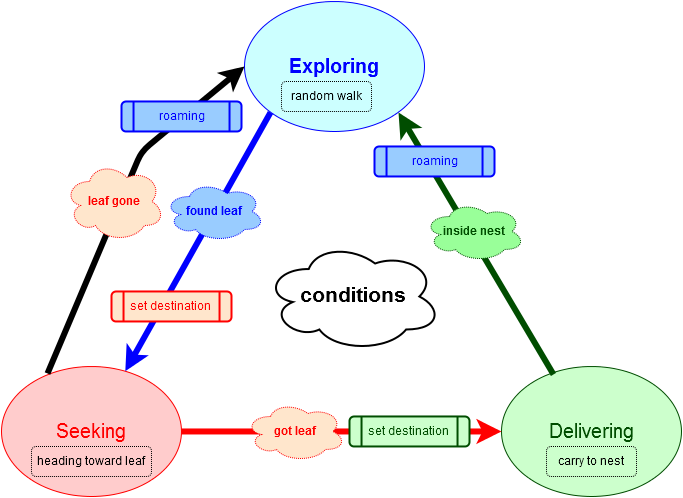

The diagram above was exported from draw.io. Its source (the exported page's mxGraphModel, read from the mxfile embedded in the PNG):
<mxGraphModel dx="1110" dy="555" grid="1" gridSize="10" guides="1" tooltips="1" connect="1" arrows="1" fold="1" page="1" pageScale="1" pageWidth="826" pageHeight="1169" background="#ffffff" math="0" shadow="0">
  <root>
    <mxCell id="0" />
    <mxCell id="1" parent="0" />
    <mxCell id="3" value="&lt;font style=&quot;font-size: 20px&quot;&gt;&lt;font color=&quot;#FF0000&quot;&gt;Seeking&lt;br&gt;&lt;/font&gt;&lt;/font&gt;" style="ellipse;whiteSpace=wrap;html=1;strokeColor=#FF0000;fillColor=#FFCCCC;" vertex="1" parent="1">
      <mxGeometry x="80" y="445" width="180" height="130" as="geometry" />
    </mxCell>
    <mxCell id="4" value="&lt;font style=&quot;font-size: 20px&quot;&gt;&lt;font color=&quot;#0000FF&quot;&gt;&lt;b&gt;Exploring&lt;br&gt;&lt;/b&gt;&lt;/font&gt;&lt;/font&gt;" style="ellipse;whiteSpace=wrap;html=1;strokeColor=#0000FF;fillColor=#CCFFFF;" vertex="1" parent="1">
      <mxGeometry x="323" y="80" width="180" height="130" as="geometry" />
    </mxCell>
    <mxCell id="5" value="&lt;font style=&quot;font-size: 20px&quot;&gt;&lt;font color=&quot;#004D00&quot;&gt;Delivering&lt;br&gt;&lt;/font&gt;&lt;/font&gt;" style="ellipse;whiteSpace=wrap;html=1;strokeColor=#004D00;fillColor=#CCFFCC;" vertex="1" parent="1">
      <mxGeometry x="580" y="445" width="180" height="130" as="geometry" />
    </mxCell>
    <mxCell id="6" value="random walk&lt;br&gt;" style="text;html=1;strokeColor=#000000;fillColor=none;align=center;verticalAlign=middle;whiteSpace=wrap;dashed=1;dashPattern=1 1;rounded=1;" vertex="1" parent="1">
      <mxGeometry x="360" y="160" width="90" height="30" as="geometry" />
    </mxCell>
    <mxCell id="7" value="heading toward leaf&lt;br&gt;" style="text;html=1;strokeColor=#000000;fillColor=none;align=center;verticalAlign=middle;whiteSpace=wrap;dashed=1;dashPattern=1 1;rounded=1;" vertex="1" parent="1">
      <mxGeometry x="110" y="525" width="120" height="30" as="geometry" />
    </mxCell>
    <mxCell id="8" value="carry to nest&lt;br&gt;" style="text;html=1;strokeColor=#000000;fillColor=none;align=center;verticalAlign=middle;whiteSpace=wrap;dashed=1;dashPattern=1 1;rounded=1;" vertex="1" parent="1">
      <mxGeometry x="625" y="525" width="90" height="30" as="geometry" />
    </mxCell>
    <mxCell id="9" value="" style="endArrow=classic;html=1;strokeWidth=6;strokeColor=#0000FF;exitX=0;exitY=1;" edge="1" parent="1" source="4" target="3">
      <mxGeometry width="50" height="50" relative="1" as="geometry">
        <mxPoint x="340" y="206" as="sourcePoint" />
        <mxPoint x="340" y="280" as="targetPoint" />
      </mxGeometry>
    </mxCell>
    <mxCell id="10" value="" style="endArrow=classic;html=1;strokeColor=#FF0000;strokeWidth=6;entryX=0;entryY=0.5;exitX=1;exitY=0.5;" edge="1" parent="1" source="3" target="5">
      <mxGeometry width="50" height="50" relative="1" as="geometry">
        <mxPoint x="310" y="410" as="sourcePoint" />
        <mxPoint x="360" y="360" as="targetPoint" />
      </mxGeometry>
    </mxCell>
    <mxCell id="11" value="" style="endArrow=classic;html=1;strokeColor=#004D00;strokeWidth=6;entryX=1;entryY=1;exitX=0.289;exitY=0.062;exitPerimeter=0;" edge="1" parent="1" source="5" target="4">
      <mxGeometry width="50" height="50" relative="1" as="geometry">
        <mxPoint x="575" y="320" as="sourcePoint" />
        <mxPoint x="625" y="270" as="targetPoint" />
      </mxGeometry>
    </mxCell>
    <mxCell id="14" value="&lt;font color=&quot;#0000FF&quot;&gt;&lt;b&gt;found leaf&lt;br&gt;&lt;/b&gt;&lt;/font&gt;" style="ellipse;shape=cloud;whiteSpace=wrap;html=1;rounded=1;dashed=1;dashPattern=1 1;strokeColor=#0000FF;fillColor=#99CCFF;" vertex="1" parent="1">
      <mxGeometry x="243" y="260" width="100" height="60" as="geometry" />
    </mxCell>
    <mxCell id="15" value="&lt;font color=&quot;#FF0000&quot;&gt;&lt;b&gt;got leaf&lt;br&gt;&lt;/b&gt;&lt;/font&gt;" style="ellipse;shape=cloud;whiteSpace=wrap;html=1;rounded=1;dashed=1;dashPattern=1 1;strokeColor=#FF0000;fillColor=#FFE6CC;" vertex="1" parent="1">
      <mxGeometry x="324" y="480" width="100" height="60" as="geometry" />
    </mxCell>
    <mxCell id="17" value="&lt;font color=&quot;#004D00&quot;&gt;&lt;b&gt;inside nest&lt;br&gt;&lt;/b&gt;&lt;/font&gt;" style="ellipse;shape=cloud;whiteSpace=wrap;html=1;rounded=1;dashed=1;dashPattern=1 1;strokeColor=#004D00;fillColor=#99FF99;" vertex="1" parent="1">
      <mxGeometry x="503" y="280" width="100" height="60" as="geometry" />
    </mxCell>
    <mxCell id="18" value="&lt;font style=&quot;font-size: 21px;&quot;&gt;&lt;b&gt;conditions&lt;/b&gt;&lt;/font&gt;" style="ellipse;shape=cloud;whiteSpace=wrap;html=1;rounded=1;strokeColor=#000000;fillColor=none;strokeWidth=2;fontSize=21;fontStyle=1" vertex="1" parent="1">
      <mxGeometry x="343" y="320" width="177" height="110" as="geometry" />
    </mxCell>
    <mxCell id="20" value="" style="endArrow=classic;html=1;strokeWidth=6;strokeColor=#000000;entryX=0;entryY=0.5;exitX=0.256;exitY=0.054;exitPerimeter=0;" edge="1" parent="1" source="3" target="4">
      <mxGeometry width="50" height="50" relative="1" as="geometry">
        <mxPoint x="210" y="360" as="sourcePoint" />
        <mxPoint x="320" y="160" as="targetPoint" />
        <Array as="points">
          <mxPoint x="220" y="230" />
        </Array>
      </mxGeometry>
    </mxCell>
    <mxCell id="22" value="&lt;font color=&quot;#FF0000&quot;&gt;leaf gone&lt;br&gt;&lt;/font&gt;" style="ellipse;shape=cloud;whiteSpace=wrap;html=1;rounded=1;dashed=1;dashPattern=1 1;strokeColor=#FF0000;fillColor=#FFE6CC;fontStyle=1" vertex="1" parent="1">
      <mxGeometry x="143" y="240" width="100" height="80" as="geometry" />
    </mxCell>
    <mxCell id="27" value="&lt;font color=&quot;#FF0000&quot;&gt;set destination&lt;br&gt;&lt;/font&gt;" style="shape=process;whiteSpace=wrap;html=1;rounded=1;strokeColor=#FF0000;strokeWidth=2;fillColor=#FFE6CC;" vertex="1" parent="1">
      <mxGeometry x="190" y="370" width="120" height="30" as="geometry" />
    </mxCell>
    <mxCell id="28" value="&lt;font color=&quot;#004D00&quot;&gt;set destination&lt;br&gt;&lt;/font&gt;" style="shape=process;whiteSpace=wrap;html=1;rounded=1;strokeColor=#004D00;strokeWidth=2;fillColor=#CCFFCC;" vertex="1" parent="1">
      <mxGeometry x="428" y="495" width="120" height="30" as="geometry" />
    </mxCell>
    <mxCell id="29" value="roaming" style="shape=process;whiteSpace=wrap;html=1;rounded=1;strokeColor=#0000FF;strokeWidth=2;fillColor=#99CCFF;fontColor=#0000FF;" vertex="1" parent="1">
      <mxGeometry x="453" y="225" width="120" height="30" as="geometry" />
    </mxCell>
    <mxCell id="32" value="roaming" style="shape=process;whiteSpace=wrap;html=1;rounded=1;strokeColor=#0000FF;strokeWidth=2;fillColor=#99CCFF;fontColor=#0000FF;" vertex="1" parent="1">
      <mxGeometry x="200" y="180" width="120" height="30" as="geometry" />
    </mxCell>
  </root>
</mxGraphModel>